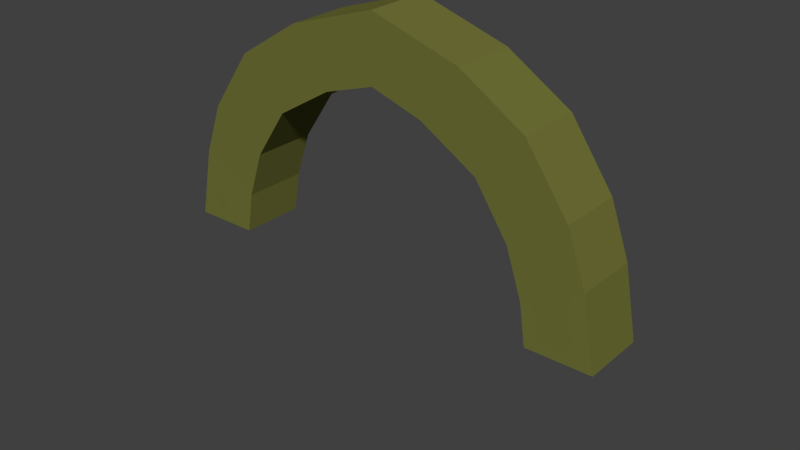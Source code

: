 # Source: Door.blend  (saved by Blender 2.63.0; exported with 4.5.12 LTS)
import bpy
from mathutils import Matrix  # noqa: F401  (used for matrix-valued properties, if any)

bpy.ops.wm.read_factory_settings(use_empty=True)
scene = bpy.context.scene
scene.name = 'Scene'

# ---- collections
col_collection_1 = bpy.data.collections.new('Collection 1'); scene.collection.children.link(col_collection_1)

# ---- materials (node trees are filled in below, after node groups)
mat_door = bpy.data.materials.new('Door')
mat_door.alpha_threshold = 0.0
mat_door.use_transparent_shadow = False
mat_door.diffuse_color = (0.02439, 0.009305, 0.0, 1.0)
mat_door.specular_color = (0.1256, 0.03518, 0.01262)
mat_door.roughness = 0.5
mat_door.line_color = (0.0, 0.0, 0.0, 1.0)
mat_wall = bpy.data.materials.new('Wall')
mat_wall.alpha_threshold = 0.0
mat_wall.use_transparent_shadow = False
mat_wall.diffuse_color = (0.162, 0.1665, 0.0384, 1.0)
mat_wall.specular_color = (0.7605, 1.0, 0.2391)
mat_wall.roughness = 0.5
mat_wall.line_color = (0.0, 0.0, 0.0, 1.0)

# ---- material node trees

# ---- world
world_world = bpy.data.worlds.new('World'); scene.world = world_world
world_world.color = (0.05088, 0.05088, 0.05088)
world_world.use_sun_shadow = False
world_world.sun_shadow_jitter_overblur = 0.0
world_world.cycles.sampling_method = 'MANUAL'
world_world.cycles.sample_map_resolution = 256

# ---- meshes
me_door_right = bpy.data.meshes.new('Door_Right')
me_door_right.from_pydata([(0.5, 0.1, 0.5), (0.5, 0.1, 2.98e-08), (0.4808, 0.1015, 0.6245), (0.4332, 0.1015, 0.7674), (0.3312, 0.1015, 0.9209), (0.1593, 0.1015, 1.025), (0.0, 0.1019, 1.076), (0.0, 0.1, 2.98e-08), (0.5, 0.125, 0.5), (0.5, 0.125, 2.98e-08), (0.4808, 0.1265, 0.6245), (0.4332, 0.1265, 0.7674), (0.3312, 0.1265, 0.9209), (0.1593, 0.1265, 1.025), (0.0, 0.1269, 1.076), (0.0, 0.125, 2.98e-08)], [], [(6, 7, 5), (5, 7, 4), (4, 7, 3), (3, 7, 2), (2, 7, 0), (0, 7, 1), (14, 13, 15), (13, 12, 15), (12, 11, 15), (11, 10, 15), (10, 8, 15), (8, 9, 15), (12, 4, 3, 11), (7, 15, 9, 1), (11, 3, 2, 10), (14, 6, 5, 13), (10, 2, 0, 8), (6, 14, 15, 7), (13, 5, 4, 12), (8, 0, 1, 9)])
me_door_right.polygons.foreach_set('material_index', [1, 1, 1, 1, 1, 1, 1, 1, 1, 1, 1, 1, 1, 1, 1, 1, 1, 1, 1, 1])
_uv = me_door_right.uv_layers.new(name='UVMap')
_uv.uv.foreach_set('vector', [0.4951, 0.9968, 0.4951, 0.00373, 0.6432, 0.9673, 0.6432, 0.9673, 0.4951, 0.00373, 0.7878, 0.8639, 0.7878, 0.8639, 0.4951, 0.00373, 0.872, 0.7185, 0.872, 0.7185, 0.4951, 0.00373, 0.8875, 0.5644, 0.8875, 0.5644, 0.4951, 0.00373, 0.8886, 0.4382, 0.8886, 0.4382, 0.4951, 0.00373, 0.8886, 0.00373, 0.4951, 0.9968, 0.6432, 0.9673, 0.4951, 0.00373, 0.6432, 0.9673, 0.7878, 0.8639, 0.4951, 0.00373, 0.7878, 0.8639, 0.872, 0.7185, 0.4951, 0.00373, 0.872, 0.7185, 0.8875, 0.5644, 0.4951, 0.00373, 0.8875, 0.5644, 0.8886, 0.4382, 0.4951, 0.00373, 0.8886, 0.4382, 0.8886, 0.00373, 0.4951, 0.00373, 0.7878, 0.8639, 0.7878, 0.8639, 0.872, 0.7185, 0.872, 0.7185, 0.4951, 0.00373, 0.4951, 0.00373, 0.8886, 0.00373, 0.8886, 0.00373, 0.872, 0.7185, 0.872, 0.7185, 0.8875, 0.5644, 0.8875, 0.5644, 0.4951, 0.9968, 0.4951, 0.9968, 0.6432, 0.9673, 0.6432, 0.9673, 0.8875, 0.5644, 0.8875, 0.5644, 0.8886, 0.4382, 0.8886, 0.4382, 0.4951, 0.9968, 0.4951, 0.9968, 0.4951, 0.00373, 0.4951, 0.00373, 0.6432, 0.9673, 0.6432, 0.9673, 0.7878, 0.8639, 0.7878, 0.8639, 0.8886, 0.4382, 0.8886, 0.4382, 0.8886, 0.00373, 0.8886, 0.00373])
me_door_right.materials.append(None)
me_door_right.materials.append(mat_door)
me_door_right.use_remesh_preserve_volume = False
me_door_right.use_remesh_preserve_attributes = False
me_door_right.use_mirror_vertex_groups = False
me_door_right.update()
me_door_left = bpy.data.meshes.new('Door_Left')
me_door_left.from_pydata([(0.0, 0.1019, 1.076), (-0.5, 0.1, 0.5), (-0.5, 0.1, 2.98e-08), (-0.4808, 0.1015, 0.6245), (-0.4332, 0.1015, 0.7674), (-0.3312, 0.1015, 0.9209), (-0.1593, 0.1015, 1.025), (0.0, 0.1, 2.98e-08), (0.0, 0.1269, 1.076), (-0.5, 0.125, 0.5), (-0.5, 0.125, 2.98e-08), (-0.4808, 0.1265, 0.6245), (-0.4332, 0.1265, 0.7674), (-0.3312, 0.1265, 0.9209), (-0.1593, 0.1265, 1.025), (0.0, 0.125, 2.98e-08)], [], [(7, 1, 2), (7, 3, 1), (7, 4, 3), (7, 5, 4), (7, 6, 5), (6, 7, 0), (15, 10, 9), (15, 9, 11), (15, 11, 12), (15, 12, 13), (15, 13, 14), (14, 8, 15), (6, 14, 13, 5), (1, 9, 10, 2), (5, 13, 12, 4), (15, 7, 2, 10), (4, 12, 11, 3), (8, 0, 7, 15), (14, 6, 0, 8), (3, 11, 9, 1)])
me_door_left.polygons.foreach_set('material_index', [1, 1, 1, 1, 1, 1, 1, 1, 1, 1, 1, 1, 1, 1, 1, 1, 1, 1, 1, 1])
_uv = me_door_left.uv_layers.new(name='UVMap')
_uv.uv.foreach_set('vector', [0.4946, 0.003869, 0.111, 0.4296, 0.111, 0.003869, 0.4946, 0.003869, 0.1117, 0.5376, 0.111, 0.4296, 0.4946, 0.003869, 0.1223, 0.6992, 0.1117, 0.5376, 0.4946, 0.003869, 0.2025, 0.8599, 0.1223, 0.6992, 0.4946, 0.003869, 0.3368, 0.9605, 0.2025, 0.8599, 0.3368, 0.9605, 0.4946, 0.003869, 0.4931, 0.996, 0.4946, 0.003869, 0.111, 0.003869, 0.111, 0.4296, 0.4946, 0.003869, 0.111, 0.4296, 0.1117, 0.5376, 0.4946, 0.003869, 0.1117, 0.5376, 0.1223, 0.6992, 0.4946, 0.003869, 0.1223, 0.6992, 0.2025, 0.8599, 0.4946, 0.003869, 0.2025, 0.8599, 0.3368, 0.9605, 0.3368, 0.9605, 0.4931, 0.996, 0.4946, 0.003869, 0.3368, 0.9605, 0.3368, 0.9605, 0.2025, 0.8599, 0.2025, 0.8599, 0.111, 0.4296, 0.111, 0.4296, 0.111, 0.003869, 0.111, 0.003869, 0.2025, 0.8599, 0.2025, 0.8599, 0.1223, 0.6992, 0.1223, 0.6992, 0.4946, 0.003869, 0.4946, 0.003869, 0.111, 0.003869, 0.111, 0.003869, 0.1223, 0.6992, 0.1223, 0.6992, 0.1117, 0.5376, 0.1117, 0.5376, 0.4931, 0.996, 0.4931, 0.996, 0.4946, 0.003869, 0.4946, 0.003869, 0.3368, 0.9605, 0.3368, 0.9605, 0.4931, 0.996, 0.4931, 0.996, 0.1117, 0.5376, 0.1117, 0.5376, 0.111, 0.4296, 0.111, 0.4296])
me_door_left.materials.append(None)
me_door_left.materials.append(mat_door)
me_door_left.use_remesh_preserve_volume = False
me_door_left.use_remesh_preserve_attributes = False
me_door_left.use_mirror_vertex_groups = False
me_door_left.update()
me_door_arc = bpy.data.meshes.new('Door_Arc')
me_door_arc.from_pydata([(0.5, -0.1, 0.5), (0.5, 0.1, 0.5), (0.7, 0.1, 0.5), (0.7, -0.1, 0.5), (0.4808, -0.09855, 0.6245), (0.4808, 0.1015, 0.6245), (0.6588, 0.1015, 0.7157), (0.6588, -0.09855, 0.7157), (0.4332, -0.09855, 0.7674), (0.4332, 0.1015, 0.7674), (0.6005, 0.1015, 0.877), (0.6005, -0.09855, 0.877), (0.3312, -0.09855, 0.9209), (0.3312, 0.1015, 0.9209), (0.4699, 0.1015, 1.065), (0.4699, -0.09855, 1.065), (0.1593, -0.09853, 1.025), (0.159, 0.1015, 1.025), (0.2726, 0.1014, 1.19), (0.2729, -0.09856, 1.189), (0.0, -0.09806, 1.076), (0.0, 0.1019, 1.076), (0.0, 0.1019, 1.276), (-0.5, -0.1, 0.5), (-0.5, 0.1, 0.5), (-0.7, 0.1, 0.5), (-0.7, -0.1, 0.5), (-0.4808, -0.09855, 0.6245), (-0.4808, 0.1015, 0.6245), (-0.6588, 0.1015, 0.7157), (-0.6588, -0.09855, 0.7157), (-0.4332, -0.09855, 0.7674), (-0.4332, 0.1015, 0.7674), (-0.6005, 0.1015, 0.877), (-0.6005, -0.09855, 0.877), (-0.3312, -0.09855, 0.9209), (-0.3312, 0.1015, 0.9209), (-0.4699, 0.1015, 1.065), (-0.4699, -0.09855, 1.065), (-0.1593, -0.09853, 1.025), (-0.159, 0.1015, 1.025), (-0.2726, 0.1014, 1.19), (-0.2729, -0.09856, 1.189), (0.0, -0.09809, 1.276)], [], [(6, 7, 3, 2), (4, 7, 11, 8), (0, 3, 7, 4), (5, 6, 2, 1), (1, 0, 4, 5), (8, 11, 15, 12), (5, 4, 8, 9), (9, 10, 6, 5), (10, 11, 7, 6), (18, 19, 15, 14), (9, 8, 12, 13), (13, 14, 10, 9), (14, 15, 11, 10), (21, 22, 18, 17), (12, 15, 19, 16), (13, 12, 16, 17), (17, 18, 14, 13), (43, 22, 21, 20), (22, 43, 19, 18), (16, 19, 43, 20), (17, 16, 20, 21), (29, 25, 26, 30), (27, 31, 34, 30), (23, 27, 30, 26), (28, 24, 25, 29), (24, 28, 27, 23), (31, 35, 38, 34), (28, 32, 31, 27), (32, 28, 29, 33), (33, 29, 30, 34), (41, 37, 38, 42), (32, 36, 35, 31), (36, 32, 33, 37), (37, 33, 34, 38), (35, 39, 42, 38), (36, 40, 39, 35), (40, 36, 37, 41), (21, 40, 41, 22), (39, 20, 43, 42), (40, 21, 20, 39), (22, 41, 42, 43)])
_uv = me_door_arc.uv_layers.new(name='UVMap')
_uv.uv.foreach_set('vector', [0.7922, 0.6198, 0.7946, 0.3827, 0.9953, 0.3799, 0.9928, 0.617, 0.83, 0.1634, 0.9543, 0.278, 0.9139, 0.4825, 0.7971, 0.3444, 0.8431, 0.005674, 0.9825, 0.004876, 0.9543, 0.278, 0.83, 0.1634, 0.8283, 0.8389, 0.9502, 0.7219, 0.9783, 0.9991, 0.8414, 0.999, 0.8303, 0.3979, 0.831, 0.5533, 0.7049, 0.5525, 0.7041, 0.3972, 0.7971, 0.3444, 0.9139, 0.4825, 0.8234, 0.721, 0.7264, 0.5391, 0.7041, 0.3972, 0.7049, 0.5525, 0.5465, 0.553, 0.5458, 0.3976, 0.7958, 0.6553, 0.9103, 0.5146, 0.9502, 0.7219, 0.8283, 0.8389, 0.6284, 0.6207, 0.6309, 0.3836, 0.7946, 0.3827, 0.7922, 0.6198, 0.2046, 0.6231, 0.2074, 0.386, 0.409, 0.3849, 0.4066, 0.622, 0.5458, 0.3976, 0.5465, 0.553, 0.3494, 0.5536, 0.3487, 0.3982, 0.7261, 0.458, 0.8211, 0.2729, 0.9103, 0.5146, 0.7958, 0.6553, 0.4066, 0.622, 0.409, 0.3849, 0.6309, 0.3836, 0.6284, 0.6207, 0.4995, 0.2585, 0.4995, 0.001485, 0.6861, 0.1125, 0.6083, 0.324, 0.7264, 0.5391, 0.8234, 0.721, 0.6863, 0.8793, 0.6067, 0.6714, 0.3487, 0.3982, 0.3494, 0.5536, 0.1612, 0.5541, 0.1601, 0.3988, 0.6083, 0.324, 0.6861, 0.1125, 0.8211, 0.2729, 0.7261, 0.458, 0.8968, 0.9929, 0.7947, 0.9933, 0.7945, 0.9047, 0.8965, 0.9044, -0.002559, 0.6248, 8.196e-05, 0.3877, 0.2074, 0.386, 0.2046, 0.6231, 0.6067, 0.6714, 0.6863, 0.8793, 0.4965, 0.9898, 0.4958, 0.7366, 0.1601, 0.3988, 0.1612, 0.5541, 0.02898, 0.5542, 0.02824, 0.3988, 0.9926, 0.39, 0.6967, 0.3889, 0.6991, 0.5974, 0.995, 0.5985, 0.1596, 0.1672, 0.1932, 0.3479, 0.07679, 0.4873, 0.03575, 0.2833, 0.146, 0.009661, 0.1596, 0.1672, 0.03575, 0.2833, 0.006579, 0.01046, 0.1703, 0.8383, 0.1571, 0.9983, 0.02021, 0.9981, 0.04846, 0.721, 0.3309, 0.7085, 0.3322, 0.8776, 0.1177, 0.8767, 0.1165, 0.7076, 0.1932, 0.3479, 0.2645, 0.5417, 0.1682, 0.7247, 0.07679, 0.4873, 0.7259, 0.351, 0.5961, 0.3508, 0.5968, 0.1954, 0.7265, 0.1956, 0.2029, 0.6547, 0.1703, 0.8383, 0.04846, 0.721, 0.08846, 0.5137, 0.701, 0.3832, 0.8193, 0.3825, 0.8154, 0.6305, 0.6971, 0.6311, 0.2812, 0.3856, 0.5077, 0.3843, 0.5038, 0.6322, 0.2776, 0.6336, 0.5961, 0.3508, 0.4122, 0.3505, 0.4128, 0.1951, 0.5968, 0.1954, 0.2727, 0.4575, 0.2029, 0.6547, 0.08846, 0.5137, 0.1779, 0.2722, 0.5077, 0.3843, 0.701, 0.3832, 0.6971, 0.6311, 0.5038, 0.6322, 0.2645, 0.5417, 0.3847, 0.6727, 0.3058, 0.8815, 0.1682, 0.7247, 0.4122, 0.3505, 0.1969, 0.3501, 0.1979, 0.1947, 0.4128, 0.1951, 0.3906, 0.3237, 0.2727, 0.4575, 0.1779, 0.2722, 0.3129, 0.1121, 0.4995, 0.2585, 0.3906, 0.3237, 0.3129, 0.1121, 0.4995, 0.001485, 0.3847, 0.6727, 0.4958, 0.7366, 0.4965, 0.9898, 0.3058, 0.8815, 0.1969, 0.3501, 0.02594, 0.3502, 0.02663, 0.1948, 0.1979, 0.1947, 0.003768, 0.3867, 0.2812, 0.3856, 0.2776, 0.6336, -0.0004691, 0.6347])
me_door_arc.materials.append(mat_wall)
me_door_arc.materials.append(None)
me_door_arc.use_remesh_preserve_volume = False
me_door_arc.use_remesh_preserve_attributes = False
me_door_arc.use_mirror_x = True
me_door_arc.use_mirror_topology = True
me_door_arc.update()
arm_door_right_armature = bpy.data.armatures.new('Door_Right_Armature')  # bones are not reproduced
arm_door_left_armature = bpy.data.armatures.new('Door_Left_Armature')  # bones are not reproduced

# ---- objects
ob_door_right_armature = bpy.data.objects.new('Door_Right_Armature', arm_door_right_armature)
ob_door_right = bpy.data.objects.new('Door_Right', me_door_right)
ob_door_left_armature = bpy.data.objects.new('Door_Left_Armature', arm_door_left_armature)
ob_door_left = bpy.data.objects.new('Door_Left', me_door_left)
ob_door_arc = bpy.data.objects.new('Door_Arc', me_door_arc)

# ---- transforms, parenting, visibility, modifiers, constraints
ob_door_right_armature.location = (0.0, 0.0, 0.0)
ob_door_right_armature.lineart.crease_threshold = 0.0
ob_door_right.parent = ob_door_right_armature
ob_door_right.location = (0.0, 0.0, 0.0)
ob_door_right.show_instancer_for_render = False
ob_door_right.instance_type = 'VERTS'
ob_door_right.lineart.crease_threshold = 0.0
_vg = ob_door_right.vertex_groups.new(name='Door_Right_Bone')
for _i, _w in zip([0, 1, 2, 3, 4, 5, 6, 7, 8, 9, 10, 11, 12, 13, 14, 15], [1.0, 1.0, 1.0, 1.0, 1.0, 1.0, 1.0, 1.0, 1.0, 1.0, 1.0, 1.0, 1.0, 1.0, 1.0, 1.0]): _vg.add([_i], _w, 'REPLACE')
_m = ob_door_right.modifiers.new('Armature', 'ARMATURE')
_m.object = ob_door_right_armature
_m.use_bone_envelopes = True
ob_door_left_armature.location = (0.0, 0.0, 0.0)
ob_door_left_armature.lineart.crease_threshold = 0.0
ob_door_left.parent = ob_door_left_armature
ob_door_left.location = (0.0, 0.0, 0.0)
ob_door_left.show_instancer_for_render = False
ob_door_left.instance_type = 'VERTS'
ob_door_left.lineart.crease_threshold = 0.0
_vg = ob_door_left.vertex_groups.new(name='Door_Left_Bone')
for _i, _w in zip([0, 1, 2, 3, 4, 5, 6, 7, 8, 9, 10, 11, 12, 13, 14, 15], [1.0, 1.0, 1.0, 1.0, 1.0, 1.0, 1.0, 1.0, 1.0, 1.0, 1.0, 1.0, 1.0, 1.0, 1.0, 1.0]): _vg.add([_i], _w, 'REPLACE')
_m = ob_door_left.modifiers.new('Armature', 'ARMATURE')
_m.object = ob_door_left_armature
_m.use_bone_envelopes = True
ob_door_arc.location = (0.0, 0.0, 0.0)
ob_door_arc.lineart.crease_threshold = 0.0
ob_door_arc.use_mesh_mirror_x = True

# ---- collection membership
col_collection_1.objects.link(ob_door_right_armature)
col_collection_1.objects.link(ob_door_right)
col_collection_1.objects.link(ob_door_left_armature)
col_collection_1.objects.link(ob_door_left)
col_collection_1.objects.link(ob_door_arc)

# ---- scene / render settings (as saved in the file)
scene.frame_start = 1; scene.frame_end = 250; scene.frame_set(0)
scene.render.engine = 'BLENDER_EEVEE_NEXT'
scene.render.image_settings.color_mode = 'RGB'
scene.render.image_settings.compression = 90
scene.render.resolution_percentage = 50
scene.render.dither_intensity = 0.0
scene.render.bake_margin = 2
scene.render.bake_bias = 0.0
scene.cycles.use_denoising = False
scene.cycles.samples = 10
scene.cycles.sampling_pattern = 'TABULATED_SOBOL'
scene.cycles.light_sampling_threshold = 0.0
scene.cycles.use_adaptive_sampling = False
scene.cycles.use_light_tree = False
scene.cycles.blur_glossy = 0.0
scene.cycles.volume_bounces = 1
scene.cycles.pixel_filter_type = 'GAUSSIAN'
scene.cycles.sample_clamp_indirect = 0.0
scene.view_settings.view_transform = 'Standard'
bpy.context.view_layer.update()

# ---- added for rendering (the .blend has no active camera and no usable light): camera, sun
cam_auto = bpy.data.cameras.new('AutoCamera')
cam_auto.lens = 50.0
cam_auto.sensor_width = 36.0
cam_auto.clip_end = 1000.0
ob_auto_camera = bpy.data.objects.new('AutoCamera', cam_auto)
scene.collection.objects.link(ob_auto_camera)
ob_auto_camera.location = (1.76508, -2.10462, 2.05001)
ob_auto_camera.rotation_euler = (1.09748, -7.21219e-08, 0.694738)
scene.camera = ob_auto_camera
light_auto_sun = bpy.data.lights.new('AutoSun', 'SUN')
light_auto_sun.energy = 3.0
light_auto_sun.angle = 0.0523599
ob_auto_sun = bpy.data.objects.new('AutoSun', light_auto_sun)
scene.collection.objects.link(ob_auto_sun)
ob_auto_sun.rotation_euler = (0.872665, 0.174533, 0.523599)
bpy.context.view_layer.update()
